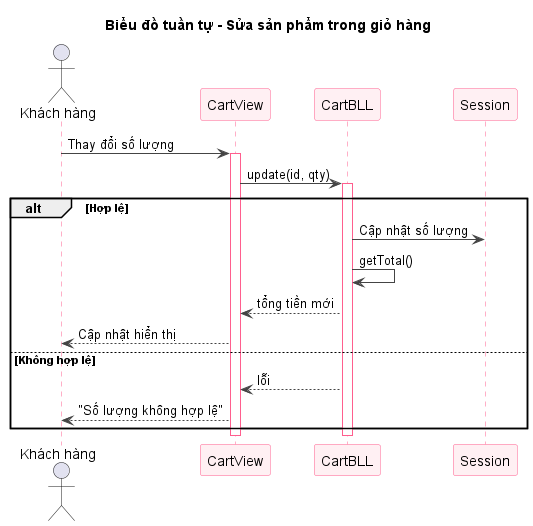

The diagram above was rendered by PlantUML. Its source (embedded in the PNG):
@startuml sq-34-sua-giohang
title Biểu đồ tuần tự - Sửa sản phẩm trong giỏ hàng
skinparam shadowing false
skinparam sequence {
  ArrowColor #444444
  LifeLineBorderColor #FF5E8E
  ParticipantBorderColor #FF5E8E
  ParticipantBackgroundColor #FFF0F3
}
actor "Khách hàng" as U
participant "CartView" as V
participant "CartBLL" as B
participant "Session" as S
U -> V : Thay đổi số lượng
activate V
V -> B : update(id, qty)
activate B
alt Hợp lệ
  B -> S : Cập nhật số lượng
  B -> B : getTotal()
  B --> V : tổng tiền mới
  V --> U : Cập nhật hiển thị
else Không hợp lệ
  B --> V : lỗi
  V --> U : "Số lượng không hợp lệ"
end
deactivate B
deactivate V
@enduml